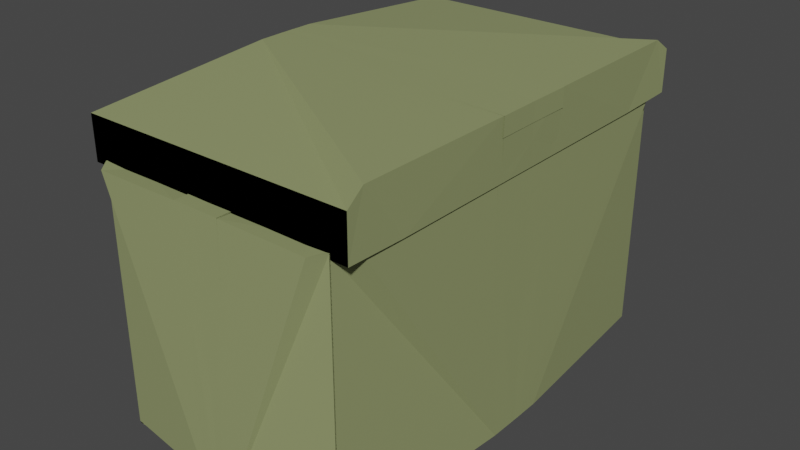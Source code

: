 # Source: container.blend  (saved by Blender 2.93.21; exported with 4.5.12 LTS)
import bpy
from mathutils import Matrix  # noqa: F401  (used for matrix-valued properties, if any)

bpy.ops.wm.read_factory_settings(use_empty=True)
scene = bpy.context.scene
scene.name = 'Scene'

# ---- collections
col_collection = bpy.data.collections.new('Collection'); scene.collection.children.link(col_collection)

# ---- materials (node trees are filled in below, after node groups)
mat_material_007 = bpy.data.materials.new('Material.007')
mat_material_011 = bpy.data.materials.new('Material.011')
mat_material_014 = bpy.data.materials.new('Material.014')
mat_material_017 = bpy.data.materials.new('Material.017')
mat_material_018 = bpy.data.materials.new('Material.018')
mat_material_019 = bpy.data.materials.new('Material.019')
mat_material_020 = bpy.data.materials.new('Material.020')

# ---- material node trees
mat_material_007.use_nodes = True; mat_material_007.node_tree.nodes.clear()
_N = mat_material_007.node_tree.nodes; _L = mat_material_007.node_tree.links
n0 = _N.new('ShaderNodeBsdfPrincipled'); n0.name = 'Principled BSDF'; n0.location = (10, 300)
n0.distribution = 'GGX'
n0.subsurface_method = 'BURLEY'
n0.inputs[0].default_value = (0.2831, 0.3185, 0.1441, 1.0)
n0.inputs[3].default_value = 1.45
n0.inputs[27].default_value = (0.0, 0.0, 0.0, 1.0)
n0.inputs[28].default_value = 1.0
n1 = _N.new('ShaderNodeOutputMaterial'); n1.name = 'Material Output'; n1.location = (300, 300)
_L.new(n0.outputs[0], n1.inputs[0])
n1.is_active_output = True
mat_material_011.use_nodes = True; mat_material_011.node_tree.nodes.clear()
_N = mat_material_011.node_tree.nodes; _L = mat_material_011.node_tree.links
n0 = _N.new('ShaderNodeBsdfPrincipled'); n0.name = 'Principled BSDF'; n0.location = (10, 300)
n0.distribution = 'GGX'
n0.subsurface_method = 'BURLEY'
n0.inputs[0].default_value = (0.2831, 0.3185, 0.1441, 1.0)
n0.inputs[3].default_value = 1.45
n0.inputs[27].default_value = (0.0, 0.0, 0.0, 1.0)
n0.inputs[28].default_value = 1.0
n1 = _N.new('ShaderNodeOutputMaterial'); n1.name = 'Material Output'; n1.location = (300, 300)
_L.new(n0.outputs[0], n1.inputs[0])
n1.is_active_output = True
mat_material_014.use_nodes = True; mat_material_014.node_tree.nodes.clear()
_N = mat_material_014.node_tree.nodes; _L = mat_material_014.node_tree.links
n0 = _N.new('ShaderNodeBsdfPrincipled'); n0.name = 'Principled BSDF'; n0.location = (10, 300)
n0.distribution = 'GGX'
n0.subsurface_method = 'BURLEY'
n0.inputs[0].default_value = (0.2831, 0.3185, 0.1441, 1.0)
n0.inputs[3].default_value = 1.45
n0.inputs[27].default_value = (0.0, 0.0, 0.0, 1.0)
n0.inputs[28].default_value = 1.0
n1 = _N.new('ShaderNodeOutputMaterial'); n1.name = 'Material Output'; n1.location = (300, 300)
_L.new(n0.outputs[0], n1.inputs[0])
n1.is_active_output = True
mat_material_017.use_nodes = True; mat_material_017.node_tree.nodes.clear()
_N = mat_material_017.node_tree.nodes; _L = mat_material_017.node_tree.links
n0 = _N.new('ShaderNodeBsdfPrincipled'); n0.name = 'Principled BSDF'; n0.location = (10, 300)
n0.distribution = 'GGX'
n0.subsurface_method = 'BURLEY'
n0.inputs[0].default_value = (0.2831, 0.3185, 0.1441, 1.0)
n0.inputs[3].default_value = 1.45
n0.inputs[27].default_value = (0.0, 0.0, 0.0, 1.0)
n0.inputs[28].default_value = 1.0
n1 = _N.new('ShaderNodeOutputMaterial'); n1.name = 'Material Output'; n1.location = (300, 300)
_L.new(n0.outputs[0], n1.inputs[0])
n1.is_active_output = True
mat_material_018.use_nodes = True; mat_material_018.node_tree.nodes.clear()
_N = mat_material_018.node_tree.nodes; _L = mat_material_018.node_tree.links
n0 = _N.new('ShaderNodeBsdfPrincipled'); n0.name = 'Principled BSDF'; n0.location = (10, 300)
n0.distribution = 'GGX'
n0.subsurface_method = 'BURLEY'
n0.inputs[0].default_value = (0.2831, 0.3185, 0.1441, 1.0)
n0.inputs[3].default_value = 1.45
n0.inputs[27].default_value = (0.0, 0.0, 0.0, 1.0)
n0.inputs[28].default_value = 1.0
n1 = _N.new('ShaderNodeOutputMaterial'); n1.name = 'Material Output'; n1.location = (300, 300)
_L.new(n0.outputs[0], n1.inputs[0])
n1.is_active_output = True
mat_material_019.use_nodes = True; mat_material_019.node_tree.nodes.clear()
_N = mat_material_019.node_tree.nodes; _L = mat_material_019.node_tree.links
n0 = _N.new('ShaderNodeBsdfPrincipled'); n0.name = 'Principled BSDF'; n0.location = (10, 300)
n0.distribution = 'GGX'
n0.subsurface_method = 'BURLEY'
n0.inputs[0].default_value = (0.2831, 0.3185, 0.1441, 1.0)
n0.inputs[3].default_value = 1.45
n0.inputs[27].default_value = (0.0, 0.0, 0.0, 1.0)
n0.inputs[28].default_value = 1.0
n1 = _N.new('ShaderNodeOutputMaterial'); n1.name = 'Material Output'; n1.location = (300, 300)
_L.new(n0.outputs[0], n1.inputs[0])
n1.is_active_output = True
mat_material_020.use_nodes = True; mat_material_020.node_tree.nodes.clear()
_N = mat_material_020.node_tree.nodes; _L = mat_material_020.node_tree.links
n0 = _N.new('ShaderNodeBsdfPrincipled'); n0.name = 'Principled BSDF'; n0.location = (10, 300)
n0.distribution = 'GGX'
n0.subsurface_method = 'BURLEY'
n0.inputs[0].default_value = (0.2831, 0.3185, 0.1441, 1.0)
n0.inputs[3].default_value = 1.45
n0.inputs[27].default_value = (0.0, 0.0, 0.0, 1.0)
n0.inputs[28].default_value = 1.0
n1 = _N.new('ShaderNodeOutputMaterial'); n1.name = 'Material Output'; n1.location = (300, 300)
_L.new(n0.outputs[0], n1.inputs[0])
n1.is_active_output = True

# ---- world
world_world = bpy.data.worlds.new('World'); scene.world = world_world
world_world.use_nodes = True; world_world.node_tree.nodes.clear()
_N = world_world.node_tree.nodes; _L = world_world.node_tree.links
n0 = _N.new('ShaderNodeOutputWorld'); n0.name = 'World Output'; n0.location = (300, 300)
n1 = _N.new('ShaderNodeBackground'); n1.name = 'Background'; n1.location = (10, 300)
n1.inputs[0].default_value = (0.05088, 0.05088, 0.05088, 1.0)
_L.new(n1.outputs[0], n0.inputs[0])
n0.is_active_output = True
world_world.color = (0.05088, 0.05088, 0.05088)
world_world.use_sun_shadow = False
world_world.sun_shadow_jitter_overblur = 0.0

# ---- meshes
me_cube_007 = bpy.data.meshes.new('Cube.007')
me_cube_007.from_pydata([(-1.0, -1.0, 0.8506), (-1.0, -1.0, 1.0), (-1.0, 1.0, 0.8506), (-1.0, 1.0, 1.0), (1.0, -1.0, 0.8506), (1.0, -1.0, 1.0), (1.0, 1.0, 0.8506), (1.0, 1.0, 1.0), (-0.9981, 0.09183, 0.8584), (-1.001, 0.1384, 1.673), (0.9891, 0.7225, 0.7224), (0.9923, 0.9178, 1.587), (-0.9981, -0.1121, 0.8355), (1.01, -0.9261, 1.611), (-1.0, -0.1427, 1.688), (0.9844, -0.7704, 0.6972), (-0.6469, 0.01639, 1.029), (0.9931, 0.6208, 1.013), (-1.0, 0.02811, 1.679), (0.9873, 0.1368, 0.7125), (-0.9981, 0.01182, 0.8494), (0.9992, 0.1944, 1.597), (-0.9981, -0.03089, 0.8446), (1.003, -0.1918, 1.602), (-1.0, -0.03076, 1.682), (0.9863, -0.1759, 0.7072), (0.8104, -1.0, 0.8506), (0.8104, -1.0, 1.0), (0.8194, -0.8519, 1.618), (0.7964, -0.708, 0.7103), (0.7991, 0.125, 0.7255), (0.8096, 0.1786, 1.604), (0.7982, -0.1621, 0.7202), (0.813, -0.1765, 1.609), (0.8087, 0.1785, 0.7455), (0.9983, 0.1943, 0.7377), (1.002, -0.1919, 0.7427), (0.8121, -0.1767, 0.7503)], [(16, 17)], [(8, 9, 3, 2), (2, 3, 7, 6), (15, 13, 5, 4), (26, 27, 1, 0), (29, 15, 4, 26), (28, 14, 1, 27), (7, 3, 9, 11), (2, 6, 10, 8), (6, 7, 11, 10), (20, 18, 9, 8), (11, 9, 8, 10), (0, 1, 14, 12), (33, 24, 14, 28), (32, 25, 15, 29), (25, 23, 13, 15), (10, 11, 21, 19), (8, 10, 19, 30, 20), (11, 9, 18, 31, 21), (22, 24, 18, 20), (12, 14, 24, 22), (19, 21, 23, 25), (30, 19, 25, 32), (31, 18, 24, 33), (21, 31, 34, 35), (20, 30, 32, 22), (22, 32, 29, 12), (23, 33, 28, 13), (13, 28, 27, 5), (12, 29, 26, 0), (4, 5, 27, 26), (35, 34, 37, 36), (33, 23, 36, 37), (31, 33, 37, 34), (23, 21, 35, 36)])
_uv = me_cube_007.uv_layers.new(name='UVMap')
_uv.uv.foreach_set('vector', [0.375, 0.125, 0.625, 0.125, 0.625, 0.25, 0.375, 0.25, 0.375, 0.25, 0.625, 0.25, 0.625, 0.5, 0.375, 0.5, 0.375, 0.6875, 0.625, 0.6875, 0.625, 0.75, 0.375, 0.75, 0.375, 0.7737, 0.625, 0.7737, 0.625, 1.0, 0.375, 1.0, 0.3513, 0.6875, 0.375, 0.6875, 0.375, 0.75, 0.3513, 0.75, 0.6487, 0.6875, 0.875, 0.6875, 0.875, 0.75, 0.6487, 0.75, 0.625, 0.5, 0.875, 0.5, 0.875, 0.625, 0.625, 0.625, 0.125, 0.5, 0.375, 0.5, 0.375, 0.625, 0.125, 0.625, 0.375, 0.5, 0.625, 0.5, 0.625, 0.625, 0.375, 0.625, 0.375, 0.1005, 0.625, 0.1005, 0.625, 0.125, 0.375, 0.125, 0.0, 0.0, 0.0, 0.0, 0.0, 0.0, 0.0, 0.0, 0.375, 0.0, 0.625, 0.0, 0.625, 0.0625, 0.375, 0.0625, 0.6487, 0.6626, 0.875, 0.6626, 0.875, 0.6875, 0.6487, 0.6875, 0.3513, 0.6626, 0.375, 0.6626, 0.375, 0.6875, 0.3513, 0.6875, 0.375, 0.6626, 0.625, 0.6626, 0.625, 0.6875, 0.375, 0.6875, 0.375, 0.625, 0.625, 0.625, 0.625, 0.6495, 0.375, 0.6495, 0.125, 0.625, 0.375, 0.625, 0.375, 0.6495, 0.3513, 0.6495, 0.125, 0.6495, 0.625, 0.625, 0.875, 0.625, 0.875, 0.6495, 0.6487, 0.6495, 0.625, 0.6495, 0.375, 0.08739, 0.625, 0.08739, 0.625, 0.1005, 0.375, 0.1005, 0.375, 0.0625, 0.625, 0.0625, 0.625, 0.08739, 0.375, 0.08739, 0.375, 0.6495, 0.625, 0.6495, 0.625, 0.6626, 0.375, 0.6626, 0.3513, 0.6495, 0.375, 0.6495, 0.375, 0.6626, 0.3513, 0.6626, 0.6487, 0.6495, 0.875, 0.6495, 0.875, 0.6626, 0.6487, 0.6626, 0.625, 0.6495, 0.6487, 0.6495, 0.6487, 0.6495, 0.625, 0.6495, 0.125, 0.6495, 0.3513, 0.6495, 0.3513, 0.6626, 0.125, 0.6626, 0.125, 0.6626, 0.3513, 0.6626, 0.3513, 0.6875, 0.125, 0.6875, 0.625, 0.6626, 0.6487, 0.6626, 0.6487, 0.6875, 0.625, 0.6875, 0.625, 0.6875, 0.6487, 0.6875, 0.6487, 0.75, 0.625, 0.75, 0.125, 0.6875, 0.3513, 0.6875, 0.3513, 0.75, 0.125, 0.75, 0.375, 0.75, 0.625, 0.75, 0.625, 0.7737, 0.375, 0.7737, 0.625, 0.6495, 0.6487, 0.6495, 0.6487, 0.6626, 0.625, 0.6626, 0.6487, 0.6626, 0.625, 0.6626, 0.625, 0.6626, 0.6487, 0.6626, 0.6487, 0.6495, 0.6487, 0.6626, 0.6487, 0.6626, 0.6487, 0.6495, 0.625, 0.6626, 0.625, 0.6495, 0.625, 0.6495, 0.625, 0.6626])
me_cube_007.materials.append(mat_material_007)
me_cube_007.use_remesh_fix_poles = True
me_cube_007.use_remesh_preserve_attributes = False
me_cube_007.update()
me_cube_013 = bpy.data.meshes.new('Cube.013')
me_cube_013.from_pydata([(-1.0, -1.0, 0.4083), (-1.0, -1.0, 1.0), (-1.0, 1.0, 0.4083), (-1.0, 1.0, 1.0), (1.0, -1.0, 0.4083), (1.0, -1.0, 1.0), (1.0, 1.0, 0.4083), (1.0, 1.0, 1.0)], [], [(0, 1, 3, 2), (2, 3, 7, 6), (6, 7, 5, 4), (4, 5, 1, 0), (2, 6, 4, 0), (7, 3, 1, 5)])
_uv = me_cube_013.uv_layers.new(name='UVMap')
_uv.uv.foreach_set('vector', [0.375, 0.0, 0.625, 0.0, 0.625, 0.25, 0.375, 0.25, 0.375, 0.25, 0.625, 0.25, 0.625, 0.5, 0.375, 0.5, 0.375, 0.5, 0.625, 0.5, 0.625, 0.75, 0.375, 0.75, 0.375, 0.75, 0.625, 0.75, 0.625, 1.0, 0.375, 1.0, 0.125, 0.5, 0.375, 0.5, 0.375, 0.75, 0.125, 0.75, 0.625, 0.5, 0.875, 0.5, 0.875, 0.75, 0.625, 0.75])
me_cube_013.materials.append(mat_material_011)
me_cube_013.use_remesh_fix_poles = True
me_cube_013.use_remesh_preserve_attributes = False
me_cube_013.update()
me_cube_016 = bpy.data.meshes.new('Cube.016')
me_cube_016.from_pydata([(-1.0, -1.0, 0.8059), (-1.0, -1.0, 1.0), (-1.0, 1.0, 0.8059), (-1.0, 1.0, 1.0), (1.0, -1.0, 0.8059), (1.0, -1.0, 1.0), (1.0, 1.0, 0.8059), (1.0, 1.0, 1.0), (-0.9981, 0.09183, 0.8137), (-1.001, 0.1384, 1.673), (0.9891, 0.7225, 0.6776), (0.9923, 0.9178, 1.587), (-0.9981, -0.1121, 0.7908), (-1.0, -0.1427, 1.67), (0.9844, -0.7704, 0.6524), (-0.6469, 0.01639, 1.029), (0.9931, 0.6208, 1.013), (-1.0, 0.02811, 1.679), (0.9873, 0.1368, 0.6677), (-0.9981, 0.01182, 0.8047), (0.9992, 0.1944, 1.597), (-0.9981, -0.03089, 0.7999), (1.003, -0.1918, 1.602), (-1.0, -0.03076, 1.682), (0.9863, -0.1759, 0.6625), (0.7964, -0.708, 0.6655), (0.7991, 0.125, 0.6807), (0.7982, -0.1621, 0.6755), (0.8087, 0.1785, 0.7455), (0.9983, 0.1943, 0.7377), (1.002, -0.1919, 0.7427), (0.8121, -0.1767, 0.7503), (-1.0, 1.0, 0.8059), (-1.0, 1.0, 1.0), (-1.0, -1.0, 0.8059), (-1.0, -1.0, 1.0), (1.0, 1.0, 0.8059), (1.0, 1.0, 1.0), (1.0, -1.0, 0.8059), (1.0, -1.0, 1.0), (-0.9981, -0.09183, 0.8137), (-1.001, -0.1384, 1.673), (0.9891, -0.7225, 0.6776), (0.9923, -0.9178, 1.587), (-0.9981, 0.1121, 0.7908), (-1.0, 0.1427, 1.67), (0.9844, 0.7704, 0.6524), (-0.6469, -0.01639, 1.029), (0.9931, -0.6208, 1.013), (-1.0, -0.02811, 1.679), (0.9873, -0.1368, 0.6677), (-0.9981, -0.01182, 0.8047), (0.9992, -0.1944, 1.597), (-0.9981, 0.03089, 0.7999), (1.003, 0.1918, 1.602), (-1.0, 0.03076, 1.682), (0.9863, 0.1759, 0.6625), (0.7964, 0.708, 0.6655), (0.7991, -0.125, 0.6807), (0.7982, 0.1621, 0.6755), (0.8087, -0.1785, 0.7455), (0.9983, -0.1943, 0.7377), (1.002, 0.1919, 0.7427), (0.8121, 0.1767, 0.7503)], [(4, 14), (15, 16), (28, 29), (31, 30), (28, 31), (36, 46), (47, 48), (60, 61), (63, 62), (60, 63)], [(8, 9, 3, 2), (2, 3, 7, 6), (0, 4, 5, 1), (7, 3, 9, 11), (2, 6, 10, 8), (6, 7, 11, 10), (19, 17, 9, 8), (11, 9, 8, 10), (0, 1, 13, 12), (17, 23, 13, 22, 20, 11, 9), (27, 24, 14, 25), (10, 11, 20, 18), (8, 10, 18, 26, 19), (21, 23, 17, 19), (12, 13, 23, 21), (18, 20, 22, 24), (26, 18, 24, 27), (19, 26, 27, 21), (21, 27, 25, 12), (22, 20, 29, 30), (40, 34, 35, 41), (34, 38, 39, 35), (32, 33, 37, 36), (39, 43, 41, 35), (34, 40, 42, 38), (38, 42, 43, 39), (51, 40, 41, 49), (43, 42, 40, 41), (32, 44, 45, 33), (49, 41, 43, 52, 54, 45, 55), (59, 57, 46, 56), (42, 50, 52, 43), (40, 51, 58, 50, 42), (53, 51, 49, 55), (44, 53, 55, 45), (50, 56, 54, 52), (58, 59, 56, 50), (51, 53, 59, 58), (53, 44, 57, 59), (54, 62, 61, 52)])
_uv = me_cube_016.uv_layers.new(name='UVMap')
_uv.uv.foreach_set('vector', [0.375, 0.125, 0.625, 0.125, 0.625, 0.25, 0.375, 0.25, 0.375, 0.25, 0.625, 0.25, 0.625, 0.5, 0.375, 0.5, 0.375, 0.0, 0.375, 0.75, 0.625, 0.75, 0.625, 0.0, 0.625, 0.5, 0.875, 0.5, 0.875, 0.625, 0.625, 0.625, 0.125, 0.5, 0.375, 0.5, 0.375, 0.625, 0.125, 0.625, 0.375, 0.5, 0.625, 0.5, 0.625, 0.625, 0.375, 0.625, 0.375, 0.1005, 0.625, 0.1005, 0.625, 0.125, 0.375, 0.125, 0.0, 0.0, 0.0, 0.0, 0.0, 0.0, 0.0, 0.0, 0.375, 0.0, 0.625, 0.0, 0.625, 0.0625, 0.375, 0.0625, 0.0, 0.0, 0.0, 0.0, 0.0, 0.0, 0.0, 0.0, 0.0, 0.0, 0.0, 0.0, 0.0, 0.0, 0.3513, 0.6626, 0.375, 0.6626, 0.375, 0.6875, 0.3513, 0.6875, 0.375, 0.625, 0.625, 0.625, 0.625, 0.6495, 0.375, 0.6495, 0.125, 0.625, 0.375, 0.625, 0.375, 0.6495, 0.3513, 0.6495, 0.125, 0.6495, 0.375, 0.08739, 0.625, 0.08739, 0.625, 0.1005, 0.375, 0.1005, 0.375, 0.0625, 0.625, 0.0625, 0.625, 0.08739, 0.375, 0.08739, 0.375, 0.6495, 0.625, 0.6495, 0.625, 0.6626, 0.375, 0.6626, 0.3513, 0.6495, 0.375, 0.6495, 0.375, 0.6626, 0.3513, 0.6626, 0.125, 0.6495, 0.3513, 0.6495, 0.3513, 0.6626, 0.125, 0.6626, 0.125, 0.6626, 0.3513, 0.6626, 0.3513, 0.6875, 0.125, 0.6875, 0.625, 0.6626, 0.625, 0.6495, 0.625, 0.6495, 0.625, 0.6626, 0.375, 0.125, 0.375, 0.25, 0.625, 0.25, 0.625, 0.125, 0.375, 0.25, 0.375, 0.5, 0.625, 0.5, 0.625, 0.25, 0.375, 0.0, 0.625, 0.0, 0.625, 0.75, 0.375, 0.75, 0.625, 0.5, 0.625, 0.625, 0.875, 0.625, 0.875, 0.5, 0.125, 0.5, 0.125, 0.625, 0.375, 0.625, 0.375, 0.5, 0.375, 0.5, 0.375, 0.625, 0.625, 0.625, 0.625, 0.5, 0.375, 0.1005, 0.375, 0.125, 0.625, 0.125, 0.625, 0.1005, 0.0, 0.0, 0.0, 0.0, 0.0, 0.0, 0.0, 0.0, 0.375, 0.0, 0.375, 0.0625, 0.625, 0.0625, 0.625, 0.0, 0.0, 0.0, 0.0, 0.0, 0.0, 0.0, 0.0, 0.0, 0.0, 0.0, 0.0, 0.0, 0.0, 0.0, 0.3513, 0.6626, 0.3513, 0.6875, 0.375, 0.6875, 0.375, 0.6626, 0.375, 0.625, 0.375, 0.6495, 0.625, 0.6495, 0.625, 0.625, 0.125, 0.625, 0.125, 0.6495, 0.3513, 0.6495, 0.375, 0.6495, 0.375, 0.625, 0.375, 0.08739, 0.375, 0.1005, 0.625, 0.1005, 0.625, 0.08739, 0.375, 0.0625, 0.375, 0.08739, 0.625, 0.08739, 0.625, 0.0625, 0.375, 0.6495, 0.375, 0.6626, 0.625, 0.6626, 0.625, 0.6495, 0.3513, 0.6495, 0.3513, 0.6626, 0.375, 0.6626, 0.375, 0.6495, 0.125, 0.6495, 0.125, 0.6626, 0.3513, 0.6626, 0.3513, 0.6495, 0.125, 0.6626, 0.125, 0.6875, 0.3513, 0.6875, 0.3513, 0.6626, 0.625, 0.6626, 0.625, 0.6626, 0.625, 0.6495, 0.625, 0.6495])
me_cube_016.materials.append(mat_material_014)
me_cube_016.use_remesh_fix_poles = True
me_cube_016.use_remesh_preserve_attributes = False
me_cube_016.update()
me_cube_019 = bpy.data.meshes.new('Cube.019')
me_cube_019.from_pydata([(-1.0, -1.0, 0.6304), (-1.0, -1.0, 1.0), (-1.0, 1.0, 0.6304), (-1.0, 1.0, 1.0), (1.0, -1.0, 0.6304), (1.0, -1.0, 1.0), (1.0, 1.0, 0.6304), (1.0, 1.0, 1.0), (-0.9981, 0.09183, 0.6382), (-1.001, 0.1384, 1.673), (0.9891, 0.7225, 0.5022), (0.9923, 0.9178, 1.587), (-0.9981, -0.1121, 0.6153), (-1.0, -0.1427, 1.67), (0.9844, -0.7704, 0.4769), (-0.6469, 0.01639, 1.029), (0.9931, 0.6208, 1.013), (-1.0, 0.02811, 1.679), (0.9873, 0.1368, 0.4923), (-0.9981, 0.01182, 0.6292), (0.9992, 0.1944, 1.597), (-0.9981, -0.03089, 0.6244), (1.003, -0.1918, 1.602), (-1.0, -0.03076, 1.682), (0.9863, -0.1759, 0.487), (0.7964, -0.708, 0.4901), (0.7991, 0.125, 0.5052), (0.7982, -0.1621, 0.5), (0.8087, 0.1785, 0.7455), (0.9983, 0.1943, 0.7377), (1.002, -0.1919, 0.7427), (0.8121, -0.1767, 0.7503), (-1.0, 1.0, 0.6304), (-1.0, 1.0, 1.0), (-1.0, -1.0, 0.6304), (-1.0, -1.0, 1.0), (1.0, 1.0, 0.6304), (1.0, 1.0, 1.0), (1.0, -1.0, 0.6304), (1.0, -1.0, 1.0), (-0.9981, -0.09183, 0.6382), (-1.001, -0.1384, 1.673), (0.9891, -0.7225, 0.5022), (0.9923, -0.9178, 1.587), (-0.9981, 0.1121, 0.6153), (-1.0, 0.1427, 1.67), (0.9844, 0.7704, 0.4769), (-0.6469, -0.01639, 1.029), (0.9931, -0.6208, 1.013), (-1.0, -0.02811, 1.679), (0.9873, -0.1368, 0.4923), (-0.9981, -0.01182, 0.6292), (0.9992, -0.1944, 1.597), (-0.9981, 0.03089, 0.6244), (1.003, 0.1918, 1.602), (-1.0, 0.03076, 1.682), (0.9863, 0.1759, 0.487), (0.7964, 0.708, 0.4901), (0.7991, -0.125, 0.5052), (0.7982, 0.1621, 0.5), (0.8087, -0.1785, 0.7455), (0.9983, -0.1943, 0.7377), (1.002, 0.1919, 0.7427), (0.8121, 0.1767, 0.7503)], [(4, 14), (15, 16), (28, 29), (31, 30), (28, 31), (36, 46), (47, 48), (60, 61), (63, 62), (60, 63)], [(8, 9, 3, 2), (2, 3, 7, 6), (0, 4, 5, 1), (7, 3, 9, 11), (2, 6, 10, 8), (6, 7, 11, 10), (19, 17, 9, 8), (11, 9, 8, 10), (0, 1, 13, 12), (17, 23, 13, 22, 20, 11, 9), (27, 24, 14, 25), (10, 11, 20, 18), (8, 10, 18, 26, 19), (21, 23, 17, 19), (12, 13, 23, 21), (18, 20, 22, 24), (26, 18, 24, 27), (19, 26, 27, 21), (21, 27, 25, 12), (22, 20, 29, 30), (40, 34, 35, 41), (34, 38, 39, 35), (32, 33, 37, 36), (39, 43, 41, 35), (34, 40, 42, 38), (38, 42, 43, 39), (51, 40, 41, 49), (43, 42, 40, 41), (32, 44, 45, 33), (49, 41, 43, 52, 54, 45, 55), (59, 57, 46, 56), (42, 50, 52, 43), (40, 51, 58, 50, 42), (53, 51, 49, 55), (44, 53, 55, 45), (50, 56, 54, 52), (58, 59, 56, 50), (51, 53, 59, 58), (53, 44, 57, 59), (54, 62, 61, 52)])
_uv = me_cube_019.uv_layers.new(name='UVMap')
_uv.uv.foreach_set('vector', [0.375, 0.125, 0.625, 0.125, 0.625, 0.25, 0.375, 0.25, 0.375, 0.25, 0.625, 0.25, 0.625, 0.5, 0.375, 0.5, 0.375, 0.0, 0.375, 0.75, 0.625, 0.75, 0.625, 0.0, 0.625, 0.5, 0.875, 0.5, 0.875, 0.625, 0.625, 0.625, 0.125, 0.5, 0.375, 0.5, 0.375, 0.625, 0.125, 0.625, 0.375, 0.5, 0.625, 0.5, 0.625, 0.625, 0.375, 0.625, 0.375, 0.1005, 0.625, 0.1005, 0.625, 0.125, 0.375, 0.125, 0.0, 0.0, 0.0, 0.0, 0.0, 0.0, 0.0, 0.0, 0.375, 0.0, 0.625, 0.0, 0.625, 0.0625, 0.375, 0.0625, 0.0, 0.0, 0.0, 0.0, 0.0, 0.0, 0.0, 0.0, 0.0, 0.0, 0.0, 0.0, 0.0, 0.0, 0.3513, 0.6626, 0.375, 0.6626, 0.375, 0.6875, 0.3513, 0.6875, 0.375, 0.625, 0.625, 0.625, 0.625, 0.6495, 0.375, 0.6495, 0.125, 0.625, 0.375, 0.625, 0.375, 0.6495, 0.3513, 0.6495, 0.125, 0.6495, 0.375, 0.08739, 0.625, 0.08739, 0.625, 0.1005, 0.375, 0.1005, 0.375, 0.0625, 0.625, 0.0625, 0.625, 0.08739, 0.375, 0.08739, 0.375, 0.6495, 0.625, 0.6495, 0.625, 0.6626, 0.375, 0.6626, 0.3513, 0.6495, 0.375, 0.6495, 0.375, 0.6626, 0.3513, 0.6626, 0.125, 0.6495, 0.3513, 0.6495, 0.3513, 0.6626, 0.125, 0.6626, 0.125, 0.6626, 0.3513, 0.6626, 0.3513, 0.6875, 0.125, 0.6875, 0.625, 0.6626, 0.625, 0.6495, 0.625, 0.6495, 0.625, 0.6626, 0.375, 0.125, 0.375, 0.25, 0.625, 0.25, 0.625, 0.125, 0.375, 0.25, 0.375, 0.5, 0.625, 0.5, 0.625, 0.25, 0.375, 0.0, 0.625, 0.0, 0.625, 0.75, 0.375, 0.75, 0.625, 0.5, 0.625, 0.625, 0.875, 0.625, 0.875, 0.5, 0.125, 0.5, 0.125, 0.625, 0.375, 0.625, 0.375, 0.5, 0.375, 0.5, 0.375, 0.625, 0.625, 0.625, 0.625, 0.5, 0.375, 0.1005, 0.375, 0.125, 0.625, 0.125, 0.625, 0.1005, 0.0, 0.0, 0.0, 0.0, 0.0, 0.0, 0.0, 0.0, 0.375, 0.0, 0.375, 0.0625, 0.625, 0.0625, 0.625, 0.0, 0.0, 0.0, 0.0, 0.0, 0.0, 0.0, 0.0, 0.0, 0.0, 0.0, 0.0, 0.0, 0.0, 0.0, 0.3513, 0.6626, 0.3513, 0.6875, 0.375, 0.6875, 0.375, 0.6626, 0.375, 0.625, 0.375, 0.6495, 0.625, 0.6495, 0.625, 0.625, 0.125, 0.625, 0.125, 0.6495, 0.3513, 0.6495, 0.375, 0.6495, 0.375, 0.625, 0.375, 0.08739, 0.375, 0.1005, 0.625, 0.1005, 0.625, 0.08739, 0.375, 0.0625, 0.375, 0.08739, 0.625, 0.08739, 0.625, 0.0625, 0.375, 0.6495, 0.375, 0.6626, 0.625, 0.6626, 0.625, 0.6495, 0.3513, 0.6495, 0.3513, 0.6626, 0.375, 0.6626, 0.375, 0.6495, 0.125, 0.6495, 0.125, 0.6626, 0.3513, 0.6626, 0.3513, 0.6495, 0.125, 0.6626, 0.125, 0.6875, 0.3513, 0.6875, 0.3513, 0.6626, 0.625, 0.6626, 0.625, 0.6626, 0.625, 0.6495, 0.625, 0.6495])
me_cube_019.materials.append(mat_material_017)
me_cube_019.use_remesh_fix_poles = True
me_cube_019.use_remesh_preserve_attributes = False
me_cube_019.update()
me_cube_020 = bpy.data.meshes.new('Cube.020')
me_cube_020.from_pydata([(-1.0, -1.0, 0.5684), (-1.0, -1.0, 1.0), (-1.0, 1.0, 0.5684), (-1.0, 1.0, 1.0), (1.0, -1.0, 0.5684), (1.0, -1.0, 1.0), (1.0, 1.0, 0.5684), (1.0, 1.0, 1.0), (-0.9981, 0.09183, 0.5763), (-1.001, 0.1384, 1.673), (0.9891, 0.7225, 0.4402), (0.9923, 0.9178, 1.587), (-0.9981, -0.1121, 0.5533), (-1.0, -0.1427, 1.67), (0.9844, -0.7704, 0.415), (-0.6469, 0.01639, 1.029), (0.9931, 0.6208, 1.013), (-1.0, 0.02811, 1.679), (0.9873, 0.1368, 0.4303), (-0.9981, 0.01182, 0.5673), (0.9992, 0.1944, 1.597), (-0.9981, -0.03089, 0.5625), (1.003, -0.1918, 1.602), (-1.0, -0.03076, 1.682), (0.9863, -0.1759, 0.425), (0.7964, -0.708, 0.4281), (0.7991, 0.125, 0.4433), (0.7982, -0.1621, 0.438), (0.8087, 0.1785, 0.7455), (0.9983, 0.1943, 0.7377), (1.002, -0.1919, 0.7427), (0.8121, -0.1767, 0.7503), (-1.0, 1.0, 0.5684), (-1.0, 1.0, 1.0), (-1.0, -1.0, 0.5684), (-1.0, -1.0, 1.0), (1.0, 1.0, 0.5684), (1.0, 1.0, 1.0), (1.0, -1.0, 0.5684), (1.0, -1.0, 1.0), (-0.9981, -0.09183, 0.5763), (-1.001, -0.1384, 1.673), (0.9891, -0.7225, 0.4402), (0.9923, -0.9178, 1.587), (-0.9981, 0.1121, 0.5533), (-1.0, 0.1427, 1.67), (0.9844, 0.7704, 0.415), (-0.6469, -0.01639, 1.029), (0.9931, -0.6208, 1.013), (-1.0, -0.02811, 1.679), (0.9873, -0.1368, 0.4303), (-0.9981, -0.01182, 0.5673), (0.9992, -0.1944, 1.597), (-0.9981, 0.03089, 0.5625), (1.003, 0.1918, 1.602), (-1.0, 0.03076, 1.682), (0.9863, 0.1759, 0.425), (0.7964, 0.708, 0.4281), (0.7991, -0.125, 0.4433), (0.7982, 0.1621, 0.438), (0.8087, -0.1785, 0.7455), (0.9983, -0.1943, 0.7377), (1.002, 0.1919, 0.7427), (0.8121, 0.1767, 0.7503)], [(4, 14), (15, 16), (28, 29), (31, 30), (28, 31), (36, 46), (47, 48), (60, 61), (63, 62), (60, 63)], [(8, 9, 3, 2), (2, 3, 7, 6), (0, 4, 5, 1), (7, 3, 9, 11), (2, 6, 10, 8), (6, 7, 11, 10), (19, 17, 9, 8), (11, 9, 8, 10), (0, 1, 13, 12), (17, 23, 13, 22, 20, 11, 9), (27, 24, 14, 25), (10, 11, 20, 18), (8, 10, 18, 26, 19), (21, 23, 17, 19), (12, 13, 23, 21), (18, 20, 22, 24), (26, 18, 24, 27), (19, 26, 27, 21), (21, 27, 25, 12), (22, 20, 29, 30), (40, 34, 35, 41), (34, 38, 39, 35), (32, 33, 37, 36), (39, 43, 41, 35), (34, 40, 42, 38), (38, 42, 43, 39), (51, 40, 41, 49), (43, 42, 40, 41), (32, 44, 45, 33), (49, 41, 43, 52, 54, 45, 55), (59, 57, 46, 56), (42, 50, 52, 43), (40, 51, 58, 50, 42), (53, 51, 49, 55), (44, 53, 55, 45), (50, 56, 54, 52), (58, 59, 56, 50), (51, 53, 59, 58), (53, 44, 57, 59), (54, 62, 61, 52)])
_uv = me_cube_020.uv_layers.new(name='UVMap')
_uv.uv.foreach_set('vector', [0.375, 0.125, 0.625, 0.125, 0.625, 0.25, 0.375, 0.25, 0.375, 0.25, 0.625, 0.25, 0.625, 0.5, 0.375, 0.5, 0.375, 0.0, 0.375, 0.75, 0.625, 0.75, 0.625, 0.0, 0.625, 0.5, 0.875, 0.5, 0.875, 0.625, 0.625, 0.625, 0.125, 0.5, 0.375, 0.5, 0.375, 0.625, 0.125, 0.625, 0.375, 0.5, 0.625, 0.5, 0.625, 0.625, 0.375, 0.625, 0.375, 0.1005, 0.625, 0.1005, 0.625, 0.125, 0.375, 0.125, 0.0, 0.0, 0.0, 0.0, 0.0, 0.0, 0.0, 0.0, 0.375, 0.0, 0.625, 0.0, 0.625, 0.0625, 0.375, 0.0625, 0.0, 0.0, 0.0, 0.0, 0.0, 0.0, 0.0, 0.0, 0.0, 0.0, 0.0, 0.0, 0.0, 0.0, 0.3513, 0.6626, 0.375, 0.6626, 0.375, 0.6875, 0.3513, 0.6875, 0.375, 0.625, 0.625, 0.625, 0.625, 0.6495, 0.375, 0.6495, 0.125, 0.625, 0.375, 0.625, 0.375, 0.6495, 0.3513, 0.6495, 0.125, 0.6495, 0.375, 0.08739, 0.625, 0.08739, 0.625, 0.1005, 0.375, 0.1005, 0.375, 0.0625, 0.625, 0.0625, 0.625, 0.08739, 0.375, 0.08739, 0.375, 0.6495, 0.625, 0.6495, 0.625, 0.6626, 0.375, 0.6626, 0.3513, 0.6495, 0.375, 0.6495, 0.375, 0.6626, 0.3513, 0.6626, 0.125, 0.6495, 0.3513, 0.6495, 0.3513, 0.6626, 0.125, 0.6626, 0.125, 0.6626, 0.3513, 0.6626, 0.3513, 0.6875, 0.125, 0.6875, 0.625, 0.6626, 0.625, 0.6495, 0.625, 0.6495, 0.625, 0.6626, 0.375, 0.125, 0.375, 0.25, 0.625, 0.25, 0.625, 0.125, 0.375, 0.25, 0.375, 0.5, 0.625, 0.5, 0.625, 0.25, 0.375, 0.0, 0.625, 0.0, 0.625, 0.75, 0.375, 0.75, 0.625, 0.5, 0.625, 0.625, 0.875, 0.625, 0.875, 0.5, 0.125, 0.5, 0.125, 0.625, 0.375, 0.625, 0.375, 0.5, 0.375, 0.5, 0.375, 0.625, 0.625, 0.625, 0.625, 0.5, 0.375, 0.1005, 0.375, 0.125, 0.625, 0.125, 0.625, 0.1005, 0.0, 0.0, 0.0, 0.0, 0.0, 0.0, 0.0, 0.0, 0.375, 0.0, 0.375, 0.0625, 0.625, 0.0625, 0.625, 0.0, 0.0, 0.0, 0.0, 0.0, 0.0, 0.0, 0.0, 0.0, 0.0, 0.0, 0.0, 0.0, 0.0, 0.0, 0.3513, 0.6626, 0.3513, 0.6875, 0.375, 0.6875, 0.375, 0.6626, 0.375, 0.625, 0.375, 0.6495, 0.625, 0.6495, 0.625, 0.625, 0.125, 0.625, 0.125, 0.6495, 0.3513, 0.6495, 0.375, 0.6495, 0.375, 0.625, 0.375, 0.08739, 0.375, 0.1005, 0.625, 0.1005, 0.625, 0.08739, 0.375, 0.0625, 0.375, 0.08739, 0.625, 0.08739, 0.625, 0.0625, 0.375, 0.6495, 0.375, 0.6626, 0.625, 0.6626, 0.625, 0.6495, 0.3513, 0.6495, 0.3513, 0.6626, 0.375, 0.6626, 0.375, 0.6495, 0.125, 0.6495, 0.125, 0.6626, 0.3513, 0.6626, 0.3513, 0.6495, 0.125, 0.6626, 0.125, 0.6875, 0.3513, 0.6875, 0.3513, 0.6626, 0.625, 0.6626, 0.625, 0.6626, 0.625, 0.6495, 0.625, 0.6495])
me_cube_020.materials.append(mat_material_018)
me_cube_020.use_remesh_fix_poles = True
me_cube_020.use_remesh_preserve_attributes = False
me_cube_020.update()
me_cube_021 = bpy.data.meshes.new('Cube.021')
me_cube_021.from_pydata([(-1.0, -1.0, -1.0), (-1.0, -1.0, 1.0), (-1.0, 1.0, -1.0), (-1.0, 1.0, 1.0), (1.0, -1.0, -1.0), (1.0, -1.0, 1.0), (1.0, 1.0, -1.0), (1.0, 1.0, 1.0), (-0.9981, 0.09183, -0.9922), (-1.001, 0.1384, 1.673), (0.9891, 0.7225, -1.128), (0.9923, 0.9178, 1.587), (-0.9981, -0.1121, -1.015), (-1.0, -0.1427, 1.67), (0.9844, -0.7704, -1.153), (-0.6469, 0.01639, 1.029), (0.9931, 0.6208, 1.013), (-1.0, 0.02811, 1.679), (0.9873, 0.1368, -1.138), (-0.9981, 0.01182, -1.001), (0.9992, 0.1944, 1.597), (-0.9981, -0.03089, -1.006), (1.003, -0.1918, 1.602), (-1.0, -0.03076, 1.682), (0.9863, -0.1759, -1.143), (0.7964, -0.708, -1.14), (0.7991, 0.125, -1.125), (0.7982, -0.1621, -1.13), (0.8087, 0.1785, 0.7455), (0.9983, 0.1943, 0.7377), (1.002, -0.1919, 0.7427), (0.8121, -0.1767, 0.7503), (-1.0, 1.0, -1.0), (-1.0, 1.0, 1.0), (-1.0, -1.0, -1.0), (-1.0, -1.0, 1.0), (1.0, 1.0, -1.0), (1.0, 1.0, 1.0), (1.0, -1.0, -1.0), (1.0, -1.0, 1.0), (-0.9981, -0.09183, -0.9922), (-1.001, -0.1384, 1.673), (0.9891, -0.7225, -1.128), (0.9923, -0.9178, 1.587), (-0.9981, 0.1121, -1.015), (-1.0, 0.1427, 1.67), (0.9844, 0.7704, -1.153), (-0.6469, -0.01639, 1.029), (0.9931, -0.6208, 1.013), (-1.0, -0.02811, 1.679), (0.9873, -0.1368, -1.138), (-0.9981, -0.01182, -1.001), (0.9992, -0.1944, 1.597), (-0.9981, 0.03089, -1.006), (1.003, 0.1918, 1.602), (-1.0, 0.03076, 1.682), (0.9863, 0.1759, -1.143), (0.7964, 0.708, -1.14), (0.7991, -0.125, -1.125), (0.7982, 0.1621, -1.13), (0.8087, -0.1785, 0.7455), (0.9983, -0.1943, 0.7377), (1.002, 0.1919, 0.7427), (0.8121, 0.1767, 0.7503)], [(4, 14), (15, 16), (28, 29), (31, 30), (28, 31), (36, 46), (47, 48), (60, 61), (63, 62), (60, 63)], [(8, 9, 3, 2), (2, 3, 7, 6), (0, 4, 5, 1), (7, 3, 9, 11), (2, 6, 10, 8), (6, 7, 11, 10), (19, 17, 9, 8), (11, 9, 8, 10), (0, 1, 13, 12), (17, 23, 13, 22, 20, 11, 9), (27, 24, 14, 25), (10, 11, 20, 18), (8, 10, 18, 26, 19), (21, 23, 17, 19), (12, 13, 23, 21), (18, 20, 22, 24), (26, 18, 24, 27), (19, 26, 27, 21), (21, 27, 25, 12), (22, 20, 29, 30), (40, 34, 35, 41), (34, 38, 39, 35), (32, 33, 37, 36), (39, 43, 41, 35), (34, 40, 42, 38), (38, 42, 43, 39), (51, 40, 41, 49), (43, 42, 40, 41), (32, 44, 45, 33), (49, 41, 43, 52, 54, 45, 55), (59, 57, 46, 56), (42, 50, 52, 43), (40, 51, 58, 50, 42), (53, 51, 49, 55), (44, 53, 55, 45), (50, 56, 54, 52), (58, 59, 56, 50), (51, 53, 59, 58), (53, 44, 57, 59), (54, 62, 61, 52)])
_uv = me_cube_021.uv_layers.new(name='UVMap')
_uv.uv.foreach_set('vector', [0.375, 0.125, 0.625, 0.125, 0.625, 0.25, 0.375, 0.25, 0.375, 0.25, 0.625, 0.25, 0.625, 0.5, 0.375, 0.5, 0.375, 0.0, 0.375, 0.75, 0.625, 0.75, 0.625, 0.0, 0.625, 0.5, 0.875, 0.5, 0.875, 0.625, 0.625, 0.625, 0.125, 0.5, 0.375, 0.5, 0.375, 0.625, 0.125, 0.625, 0.375, 0.5, 0.625, 0.5, 0.625, 0.625, 0.375, 0.625, 0.375, 0.1005, 0.625, 0.1005, 0.625, 0.125, 0.375, 0.125, 0.0, 0.0, 0.0, 0.0, 0.0, 0.0, 0.0, 0.0, 0.375, 0.0, 0.625, 0.0, 0.625, 0.0625, 0.375, 0.0625, 0.0, 0.0, 0.0, 0.0, 0.0, 0.0, 0.0, 0.0, 0.0, 0.0, 0.0, 0.0, 0.0, 0.0, 0.3513, 0.6626, 0.375, 0.6626, 0.375, 0.6875, 0.3513, 0.6875, 0.375, 0.625, 0.625, 0.625, 0.625, 0.6495, 0.375, 0.6495, 0.125, 0.625, 0.375, 0.625, 0.375, 0.6495, 0.3513, 0.6495, 0.125, 0.6495, 0.375, 0.08739, 0.625, 0.08739, 0.625, 0.1005, 0.375, 0.1005, 0.375, 0.0625, 0.625, 0.0625, 0.625, 0.08739, 0.375, 0.08739, 0.375, 0.6495, 0.625, 0.6495, 0.625, 0.6626, 0.375, 0.6626, 0.3513, 0.6495, 0.375, 0.6495, 0.375, 0.6626, 0.3513, 0.6626, 0.125, 0.6495, 0.3513, 0.6495, 0.3513, 0.6626, 0.125, 0.6626, 0.125, 0.6626, 0.3513, 0.6626, 0.3513, 0.6875, 0.125, 0.6875, 0.625, 0.6626, 0.625, 0.6495, 0.625, 0.6495, 0.625, 0.6626, 0.375, 0.125, 0.375, 0.25, 0.625, 0.25, 0.625, 0.125, 0.375, 0.25, 0.375, 0.5, 0.625, 0.5, 0.625, 0.25, 0.375, 0.0, 0.625, 0.0, 0.625, 0.75, 0.375, 0.75, 0.625, 0.5, 0.625, 0.625, 0.875, 0.625, 0.875, 0.5, 0.125, 0.5, 0.125, 0.625, 0.375, 0.625, 0.375, 0.5, 0.375, 0.5, 0.375, 0.625, 0.625, 0.625, 0.625, 0.5, 0.375, 0.1005, 0.375, 0.125, 0.625, 0.125, 0.625, 0.1005, 0.0, 0.0, 0.0, 0.0, 0.0, 0.0, 0.0, 0.0, 0.375, 0.0, 0.375, 0.0625, 0.625, 0.0625, 0.625, 0.0, 0.0, 0.0, 0.0, 0.0, 0.0, 0.0, 0.0, 0.0, 0.0, 0.0, 0.0, 0.0, 0.0, 0.0, 0.3513, 0.6626, 0.3513, 0.6875, 0.375, 0.6875, 0.375, 0.6626, 0.375, 0.625, 0.375, 0.6495, 0.625, 0.6495, 0.625, 0.625, 0.125, 0.625, 0.125, 0.6495, 0.3513, 0.6495, 0.375, 0.6495, 0.375, 0.625, 0.375, 0.08739, 0.375, 0.1005, 0.625, 0.1005, 0.625, 0.08739, 0.375, 0.0625, 0.375, 0.08739, 0.625, 0.08739, 0.625, 0.0625, 0.375, 0.6495, 0.375, 0.6626, 0.625, 0.6626, 0.625, 0.6495, 0.3513, 0.6495, 0.3513, 0.6626, 0.375, 0.6626, 0.375, 0.6495, 0.125, 0.6495, 0.125, 0.6626, 0.3513, 0.6626, 0.3513, 0.6495, 0.125, 0.6626, 0.125, 0.6875, 0.3513, 0.6875, 0.3513, 0.6626, 0.625, 0.6626, 0.625, 0.6626, 0.625, 0.6495, 0.625, 0.6495])
me_cube_021.materials.append(mat_material_019)
me_cube_021.use_remesh_fix_poles = True
me_cube_021.use_remesh_preserve_attributes = False
me_cube_021.update()
me_cube_022 = bpy.data.meshes.new('Cube.022')
me_cube_022.from_pydata([(-1.0, -1.0, -1.0), (-1.0, -1.0, 1.0), (-1.0, 1.0, -1.0), (-1.0, 1.0, 1.0), (1.0, -1.0, -1.0), (1.0, -1.0, 1.0), (1.0, 1.0, -1.0), (1.0, 1.0, 1.0)], [], [(0, 1, 3, 2), (2, 3, 7, 6), (6, 7, 5, 4), (4, 5, 1, 0), (2, 6, 4, 0), (7, 3, 1, 5)])
_uv = me_cube_022.uv_layers.new(name='UVMap')
_uv.uv.foreach_set('vector', [0.375, 0.0, 0.625, 0.0, 0.625, 0.25, 0.375, 0.25, 0.375, 0.25, 0.625, 0.25, 0.625, 0.5, 0.375, 0.5, 0.375, 0.5, 0.625, 0.5, 0.625, 0.75, 0.375, 0.75, 0.375, 0.75, 0.625, 0.75, 0.625, 1.0, 0.375, 1.0, 0.125, 0.5, 0.375, 0.5, 0.375, 0.75, 0.125, 0.75, 0.625, 0.5, 0.875, 0.5, 0.875, 0.75, 0.625, 0.75])
me_cube_022.materials.append(mat_material_020)
me_cube_022.use_remesh_fix_poles = True
me_cube_022.use_remesh_preserve_attributes = False
me_cube_022.update()

# ---- objects
ob_cube_001 = bpy.data.objects.new('Cube.001', me_cube_007)
ob_cube_003 = bpy.data.objects.new('Cube.003', me_cube_013)
ob_cube_006 = bpy.data.objects.new('Cube.006', me_cube_016)
ob_cube_007 = bpy.data.objects.new('Cube.007', me_cube_019)
ob_cube_002 = bpy.data.objects.new('Cube.002', me_cube_020)
ob_cube_008 = bpy.data.objects.new('Cube.008', me_cube_021)
ob_cube_009 = bpy.data.objects.new('Cube.009', me_cube_022)

# ---- transforms, parenting, visibility, modifiers, constraints
ob_cube_001.location = (-0.4949, 0.0, -0.7744)
ob_cube_001.rotation_euler = (-0.0, -1.571, -0.0)
ob_cube_001.scale = (0.6752, 1.152, 0.1117)
ob_cube_003.location = (-0.4949, 0.0, -0.7744)
ob_cube_003.rotation_euler = (0.0, -1.571, 0.0)
ob_cube_003.scale = (0.6752, 1.152, 0.1117)
ob_cube_006.location = (0.5638, 0.0, -0.7673)
ob_cube_006.rotation_euler = (-0.0, -1.571, 3.142)
ob_cube_006.scale = (0.6752, 1.152, 0.1117)
ob_cube_007.location = (0.03394, 1.041, -0.7596)
ob_cube_007.rotation_euler = (0.0, -1.571, -1.571)
ob_cube_007.scale = (0.6752, 0.6404, 0.1117)
ob_cube_002.location = (0.03394, -1.045, -0.7596)
ob_cube_002.rotation_euler = (0.0, -1.571, -4.712)
ob_cube_002.scale = (0.6752, 0.6404, 0.1117)
ob_cube_008.location = (0.04187, 0.0, 0.0001314)
ob_cube_008.scale = (0.7194, 1.152, 0.1117)
ob_cube_009.location = (0.0, 0.0, -1.325)
ob_cube_009.rotation_euler = (0.0, 0.0, 3.142)
ob_cube_009.scale = (0.5561, 1.152, 0.1117)

# ---- collection membership
col_collection.objects.link(ob_cube_001)
col_collection.objects.link(ob_cube_003)
col_collection.objects.link(ob_cube_006)
col_collection.objects.link(ob_cube_007)
col_collection.objects.link(ob_cube_002)
col_collection.objects.link(ob_cube_008)
col_collection.objects.link(ob_cube_009)

# ---- scene / render settings (as saved in the file)
scene.frame_start = 1; scene.frame_end = 250; scene.frame_set(1)
scene.render.engine = 'CYCLES'
scene.cycles.shading_system = True
scene.cycles.samples = 128
scene.cycles.sampling_pattern = 'TABULATED_SOBOL'
scene.cycles.use_light_tree = False
scene.view_settings.view_transform = 'Filmic'
bpy.context.view_layer.update()

# ---- added for rendering (the .blend has no active camera and no usable light): camera, sun
cam_auto = bpy.data.cameras.new('AutoCamera')
cam_auto.lens = 50.0
cam_auto.sensor_width = 36.0
cam_auto.clip_end = 1000.0
ob_auto_camera = bpy.data.objects.new('AutoCamera', cam_auto)
scene.collection.objects.link(ob_auto_camera)
ob_auto_camera.location = (3.08566, -3.65648, 1.80555)
ob_auto_camera.rotation_euler = (1.09748, -7.21219e-08, 0.694738)
scene.camera = ob_auto_camera
light_auto_sun = bpy.data.lights.new('AutoSun', 'SUN')
light_auto_sun.energy = 3.0
light_auto_sun.angle = 0.0523599
ob_auto_sun = bpy.data.objects.new('AutoSun', light_auto_sun)
scene.collection.objects.link(ob_auto_sun)
ob_auto_sun.rotation_euler = (0.872665, 0.174533, 0.523599)
bpy.context.view_layer.update()
